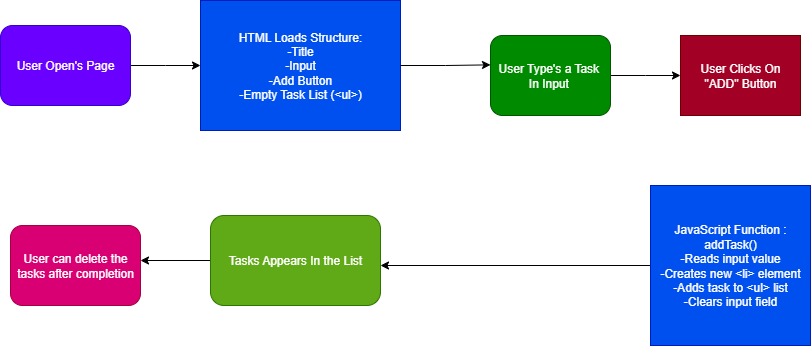

The diagram above was exported from draw.io. Its source (the exported page's mxGraphModel, read from the mxfile embedded in the PNG):
<mxGraphModel dx="925" dy="469" grid="1" gridSize="10" guides="1" tooltips="1" connect="1" arrows="1" fold="1" page="1" pageScale="1" pageWidth="850" pageHeight="1100" math="0" shadow="0">
  <root>
    <mxCell id="0" />
    <mxCell id="1" parent="0" />
    <mxCell id="6aslPHe9m5_KSWpePQOo-6" style="edgeStyle=orthogonalEdgeStyle;rounded=0;orthogonalLoop=1;jettySize=auto;html=1;" edge="1" parent="1" source="6aslPHe9m5_KSWpePQOo-1">
      <mxGeometry relative="1" as="geometry">
        <mxPoint x="230" y="80" as="targetPoint" />
      </mxGeometry>
    </mxCell>
    <mxCell id="6aslPHe9m5_KSWpePQOo-1" value="User Open's Page" style="rounded=1;whiteSpace=wrap;html=1;fillColor=#6a00ff;fontColor=#ffffff;strokeColor=#3700CC;" vertex="1" parent="1">
      <mxGeometry x="30" y="40" width="130" height="80" as="geometry" />
    </mxCell>
    <mxCell id="6aslPHe9m5_KSWpePQOo-2" value="HTML Loads Structure:&lt;div&gt;-Title&lt;/div&gt;&lt;div&gt;-Input&lt;/div&gt;&lt;div&gt;-Add Button&lt;/div&gt;&lt;div&gt;-Empty Task List (&amp;lt;ul&amp;gt;)&lt;/div&gt;" style="rounded=0;whiteSpace=wrap;html=1;fillColor=#0050ef;fontColor=#ffffff;strokeColor=#001DBC;" vertex="1" parent="1">
      <mxGeometry x="230" y="15" width="200" height="130" as="geometry" />
    </mxCell>
    <mxCell id="6aslPHe9m5_KSWpePQOo-21" style="edgeStyle=orthogonalEdgeStyle;rounded=0;orthogonalLoop=1;jettySize=auto;html=1;" edge="1" parent="1" source="6aslPHe9m5_KSWpePQOo-3">
      <mxGeometry relative="1" as="geometry">
        <mxPoint x="710" y="90" as="targetPoint" />
      </mxGeometry>
    </mxCell>
    <mxCell id="6aslPHe9m5_KSWpePQOo-3" value="User Type's a Task&amp;nbsp;&lt;div&gt;In Input&amp;nbsp;&lt;/div&gt;" style="rounded=1;whiteSpace=wrap;html=1;fillColor=#008a00;fontColor=#ffffff;strokeColor=#005700;" vertex="1" parent="1">
      <mxGeometry x="520" y="50" width="120" height="80" as="geometry" />
    </mxCell>
    <mxCell id="6aslPHe9m5_KSWpePQOo-4" value="User Clicks On&lt;div&gt;&quot;ADD&quot; Button&lt;/div&gt;" style="rounded=0;whiteSpace=wrap;html=1;fillColor=#a20025;fontColor=#ffffff;strokeColor=#6F0000;" vertex="1" parent="1">
      <mxGeometry x="710" y="50" width="120" height="80" as="geometry" />
    </mxCell>
    <mxCell id="6aslPHe9m5_KSWpePQOo-18" style="edgeStyle=orthogonalEdgeStyle;rounded=0;orthogonalLoop=1;jettySize=auto;html=1;entryX=0;entryY=0.367;entryDx=0;entryDy=0;entryPerimeter=0;" edge="1" parent="1" source="6aslPHe9m5_KSWpePQOo-2" target="6aslPHe9m5_KSWpePQOo-3">
      <mxGeometry relative="1" as="geometry" />
    </mxCell>
    <mxCell id="6aslPHe9m5_KSWpePQOo-24" style="edgeStyle=orthogonalEdgeStyle;rounded=0;orthogonalLoop=1;jettySize=auto;html=1;" edge="1" parent="1" source="6aslPHe9m5_KSWpePQOo-22">
      <mxGeometry relative="1" as="geometry">
        <mxPoint x="410" y="280" as="targetPoint" />
      </mxGeometry>
    </mxCell>
    <mxCell id="6aslPHe9m5_KSWpePQOo-22" value="JavaScript Function : addTask()&lt;div&gt;-Reads input value&lt;/div&gt;&lt;div&gt;-Creates new &amp;lt;li&amp;gt; element&lt;/div&gt;&lt;div&gt;-Adds task to &amp;lt;ul&amp;gt; list&lt;/div&gt;&lt;div&gt;-Clears input field&lt;/div&gt;" style="whiteSpace=wrap;html=1;aspect=fixed;fillColor=#0050ef;fontColor=#ffffff;strokeColor=#001DBC;" vertex="1" parent="1">
      <mxGeometry x="680" y="200" width="160" height="160" as="geometry" />
    </mxCell>
    <mxCell id="6aslPHe9m5_KSWpePQOo-31" style="edgeStyle=orthogonalEdgeStyle;rounded=0;orthogonalLoop=1;jettySize=auto;html=1;" edge="1" parent="1" source="6aslPHe9m5_KSWpePQOo-23">
      <mxGeometry relative="1" as="geometry">
        <mxPoint x="170" y="275" as="targetPoint" />
      </mxGeometry>
    </mxCell>
    <mxCell id="6aslPHe9m5_KSWpePQOo-23" value="Tasks Appears In the List" style="rounded=1;whiteSpace=wrap;html=1;fillColor=#60a917;fontColor=#ffffff;strokeColor=#2D7600;" vertex="1" parent="1">
      <mxGeometry x="240" y="230" width="170" height="90" as="geometry" />
    </mxCell>
    <mxCell id="6aslPHe9m5_KSWpePQOo-25" value="User can delete the tasks after completion" style="rounded=1;whiteSpace=wrap;html=1;fillColor=#d80073;fontColor=#ffffff;strokeColor=#A50040;" vertex="1" parent="1">
      <mxGeometry x="40" y="240" width="130" height="80" as="geometry" />
    </mxCell>
  </root>
</mxGraphModel>